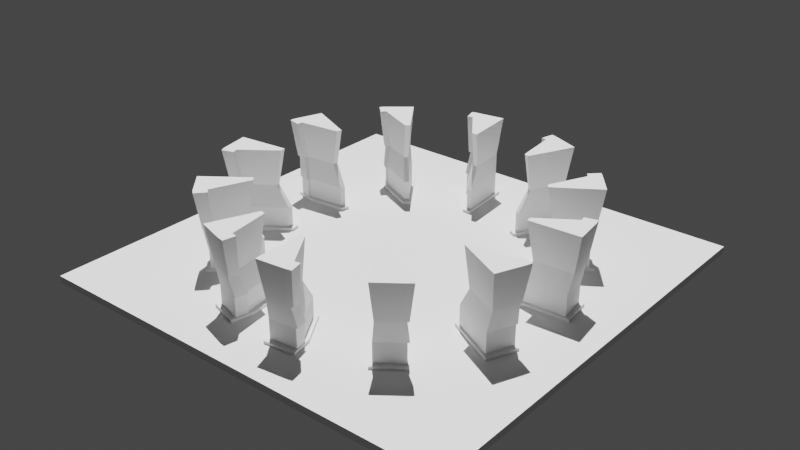 # Source: LevelBlockout.blend  (saved by Blender 2.80.75; exported with 4.5.12 LTS)
import bpy
from mathutils import Matrix  # noqa: F401  (used for matrix-valued properties, if any)

bpy.ops.wm.read_factory_settings(use_empty=True)
scene = bpy.context.scene
scene.name = 'Scene'

# ---- collections
col_collection = bpy.data.collections.new('Collection'); scene.collection.children.link(col_collection)
col_collection_2 = bpy.data.collections.new('Collection 2'); scene.collection.children.link(col_collection_2)

# ---- world
world_world = bpy.data.worlds.new('World'); scene.world = world_world
world_world.use_nodes = True; world_world.node_tree.nodes.clear()
_N = world_world.node_tree.nodes; _L = world_world.node_tree.links
n0 = _N.new('ShaderNodeOutputWorld'); n0.name = 'World Output'; n0.location = (300, 300)
n1 = _N.new('ShaderNodeBackground'); n1.name = 'Background'; n1.location = (10, 300)
n1.inputs[0].default_value = (0.05088, 0.05088, 0.05088, 1.0)
_L.new(n1.outputs[0], n0.inputs[0])
n0.is_active_output = True
world_world.color = (0.05088, 0.05088, 0.05088)
world_world.use_sun_shadow = False
world_world.sun_shadow_jitter_overblur = 0.0

# ---- lights
light_sun = bpy.data.lights.new('Sun', 'SUN')
light_sun.transmission_factor = 0.0
light_sun.energy = 5.41
light_sun.shadow_soft_size = 0.125

# ---- meshes
me_plane = bpy.data.meshes.new('Plane')
me_plane.from_pydata([(-30.0, -30.0, 0.0), (30.0, -30.0, 0.0), (-30.0, 30.0, 0.0), (30.0, 30.0, 0.0), (-30.0, 30.0, -1.0), (-30.0, -30.0, -1.0), (30.0, -30.0, -1.0), (30.0, 30.0, -1.0)], [], [(0, 1, 3, 2), (5, 4, 7, 6), (2, 4, 5, 0), (3, 7, 4, 2), (0, 5, 6, 1), (1, 6, 7, 3)])
_uv = me_plane.uv_layers.new(name='UVMap')
_uv.uv.foreach_set('vector', [0.0, 0.0, 1.0, 0.0, 1.0, 1.0, 0.0, 1.0, 0.0, 0.0, 0.0, 1.0, 1.0, 1.0, 1.0, 0.0, 0.0, 1.0, 0.0, 1.0, 0.0, 0.0, 0.0, 0.0, 1.0, 1.0, 1.0, 1.0, 0.0, 1.0, 0.0, 1.0, 0.0, 0.0, 0.0, 0.0, 1.0, 0.0, 1.0, 0.0, 1.0, 0.0, 1.0, 0.0, 1.0, 1.0, 1.0, 1.0])
me_plane.use_remesh_preserve_volume = False
me_plane.use_remesh_preserve_attributes = False
me_plane.use_mirror_vertex_groups = False
me_plane.update()
me_cube_002 = bpy.data.meshes.new('Cube.002')
me_cube_002.from_pydata([(23.1, -17.89, 15.64), (25.17, -17.89, 15.64), (15.0, -3.83, -2.347e-07), (16.0, -5.526, 1.12), (27.0, -24.17, -2.347e-07), (26.0, -22.47, 1.12), (27.0, -3.83, -2.347e-07), (26.0, -5.526, 1.12), (25.17, -4.043, 15.64), (15.0, -3.83, 1.0), (27.0, -3.83, 1.0), (27.0, -24.17, 1.0), (17.01, -4.043, 15.64), (16.0, -5.526, 8.0), (26.0, -5.526, 8.0), (26.0, -22.47, 8.0), (22.46, -24.17, -2.347e-07), (15.0, -11.52, -2.347e-07), (23.48, -22.47, 1.12), (16.0, -9.793, 1.12), (22.48, -24.17, 1.0), (15.0, -11.49, 1.0), (16.0, -9.824, 8.0), (23.46, -22.47, 8.0), (17.01, -7.554, 15.64), (15.62, -6.708, 28.88), (15.62, -2.11, 28.88), (23.6, -20.24, 28.88), (26.31, -2.11, 28.88), (26.31, -20.24, 28.88), (14.87, -6.708, 28.89), (14.87, -2.11, 28.89), (15.26, -5.526, 8.007), (16.26, -4.043, 15.65), (16.26, -7.554, 15.65), (15.26, -9.824, 8.007), (15.26, -5.526, 1.127), (15.26, -9.793, 1.127), (14.13, -6.708, 28.9), (14.13, -2.11, 28.9), (14.52, -5.526, 8.016), (15.52, -4.043, 15.66), (15.52, -7.554, 15.66), (14.52, -9.824, 8.016), (13.36, -6.708, 28.82), (13.36, -2.11, 28.82), (14.75, -7.554, 15.58), (14.75, -4.043, 15.58)], [], [(4, 11, 20, 16), (2, 9, 10, 6), (6, 10, 11, 4), (26, 12, 33, 31), (17, 21, 9, 2), (5, 7, 14, 15), (18, 5, 15, 23), (3, 7, 10, 9), (7, 5, 11, 10), (15, 14, 8, 1), (0, 1, 29, 27), (19, 3, 9, 21), (5, 18, 20, 11), (7, 3, 13, 14), (16, 20, 21, 17), (20, 18, 19, 21), (18, 23, 22, 19), (2, 6, 4, 16, 17), (22, 23, 0, 24), (23, 15, 1, 0), (14, 13, 12, 8), (25, 26, 31, 30), (28, 26, 25, 27, 29), (19, 22, 35, 37), (24, 0, 27, 25), (1, 8, 28, 29), (8, 12, 26, 28), (36, 37, 35, 32), (31, 33, 41, 39), (30, 31, 39, 38), (3, 19, 37, 36), (13, 3, 36, 32), (12, 13, 32, 33), (22, 24, 34, 35), (24, 25, 30, 34), (40, 43, 42, 41), (39, 41, 47, 45), (32, 35, 43, 40), (35, 34, 42, 43), (33, 32, 40, 41), (34, 30, 38, 42), (47, 46, 44, 45), (41, 42, 46, 47), (38, 39, 45, 44), (42, 38, 44, 46)])
_uv = me_cube_002.uv_layers.new(name='UVMap')
_uv.uv.foreach_set('vector', [0.7081, 0.2212, 0.8133, 0.2212, 0.8129, 0.2404, 0.7077, 0.2405, 1.0, 0.2159, 0.8948, 0.2159, 0.8948, 0.1439, 1.0, 0.1439, 0.9185, 0.2932, 0.8133, 0.2932, 0.8133, 0.2212, 0.9185, 0.2212, 0.3326, 0.0005736, 0.3596, 0.4771, 0.3466, 0.4768, 0.3196, 0.0003448, 0.7077, 0.3038, 0.8129, 0.3039, 0.8133, 0.323, 0.7081, 0.323, 0.7001, 0.9997, 0.5249, 0.9991, 0.5325, 0.7515, 0.7077, 0.7521, 0.2579, 0.0, 0.2891, 1.997e-05, 0.2932, 0.2476, 0.2617, 0.2476, 0.7241, 0.06589, 0.8988, 0.06623, 0.9173, 0.07196, 0.7077, 0.07155, 0.8988, 0.06623, 0.8988, 0.006401, 0.9173, 0.0001546, 0.9173, 0.07196, 0.7077, 0.7521, 0.5325, 0.7515, 0.5256, 0.4765, 0.6687, 0.477, 0.2283, 0.5227, 0.254, 0.5227, 0.2932, 0.9991, 0.2595, 0.999, 0.7241, 0.05083, 0.7241, 0.06589, 0.7077, 0.07155, 0.7077, 0.04451, 0.8988, 0.006401, 0.8548, 0.006315, 0.8384, 0.0, 0.9173, 0.0001546, 0.5202, 0.9995, 0.3449, 0.9996, 0.3436, 0.7521, 0.5188, 0.752, 0.7077, 0.2405, 0.8129, 0.2404, 0.8129, 0.3039, 0.7077, 0.3038, 0.8384, 0.0, 0.8548, 0.006315, 0.7241, 0.05083, 0.7077, 0.04451, 0.2579, 0.0, 0.2617, 0.2476, 0.07674, 0.2479, 0.07244, 0.0003579, 0.9098, 0.1439, 0.7077, 0.1439, 0.7077, 0.07196, 0.7841, 0.07196, 0.9098, 0.1167, 0.07674, 0.2479, 0.2617, 0.2476, 0.2283, 0.5227, 0.07714, 0.523, 0.2617, 0.2476, 0.2932, 0.2476, 0.254, 0.5227, 0.2283, 0.5227, 0.5188, 0.752, 0.3436, 0.7521, 0.3596, 0.4771, 0.5028, 0.477, 0.8473, 0.208, 0.8947, 0.2079, 0.8948, 0.2124, 0.8473, 0.2124, 0.8948, 0.1439, 0.8947, 0.2079, 0.8473, 0.208, 0.7077, 0.1605, 0.7077, 0.1443, 0.07244, 0.0003579, 0.07674, 0.2479, 0.06753, 0.2482, 0.06322, 0.0005893, 0.07714, 0.523, 0.2283, 0.5227, 0.2595, 0.999, 0.06158, 0.9994, 0.6687, 0.477, 0.5256, 0.4765, 0.5202, 0.0, 0.7077, 0.0006736, 0.5028, 0.477, 0.3596, 0.4771, 0.3326, 0.0005736, 0.5202, 0.0004521, 0.03202, 0.0007297, 0.06322, 0.0005893, 0.06753, 0.2482, 0.0361, 0.2483, 0.3196, 0.0003448, 0.3466, 0.4768, 0.3337, 0.4765, 0.3067, 0.0, 0.8473, 0.2124, 0.8948, 0.2124, 0.8948, 0.2168, 0.8474, 0.2169, 0.8286, 0.3083, 0.8286, 0.2932, 0.841, 0.2932, 0.841, 0.3083, 0.3436, 0.7521, 0.3449, 0.9996, 0.3319, 0.9994, 0.3305, 0.7518, 0.3596, 0.4771, 0.3436, 0.7521, 0.3305, 0.7518, 0.3466, 0.4768, 0.07674, 0.2479, 0.07714, 0.523, 0.06792, 0.5232, 0.06753, 0.2482, 0.07714, 0.523, 0.06158, 0.9994, 0.05236, 0.9997, 0.06792, 0.5232, 0.02695, 0.2487, 0.05838, 0.2485, 0.05878, 0.5235, 0.0331, 0.5236, 0.3067, 0.0, 0.3337, 0.4765, 0.3202, 0.4794, 0.2932, 0.002918, 0.841, 0.3084, 0.841, 0.2932, 0.8531, 0.2932, 0.8531, 0.3084, 0.06753, 0.2482, 0.06792, 0.5232, 0.05878, 0.5235, 0.05838, 0.2485, 0.3466, 0.4768, 0.3305, 0.7518, 0.3176, 0.7515, 0.3337, 0.4765, 0.06792, 0.5232, 0.05236, 0.9997, 0.04322, 1.0, 0.05878, 0.5235, 0.02351, 0.5207, 0.04918, 0.5206, 0.03362, 0.9971, 0.0, 0.9972, 0.8286, 0.2932, 0.8286, 0.3056, 0.8133, 0.3056, 0.8133, 0.2932, 0.8474, 0.2169, 0.8948, 0.2168, 0.8942, 0.2212, 0.8468, 0.2212, 0.05878, 0.5235, 0.04322, 1.0, 0.03362, 0.9971, 0.04918, 0.5206])
me_cube_002.use_remesh_preserve_volume = False
me_cube_002.use_remesh_preserve_attributes = False
me_cube_002.use_mirror_vertex_groups = False
me_cube_002.update()

# ---- curves / text
cu_beziercircle = bpy.data.curves.new('BezierCircle', 'CURVE')
cu_beziercircle.dimensions = '3D'
_sp = cu_beziercircle.splines.new('BEZIER'); _sp.bezier_points.add(3)
_sp.bezier_points.foreach_set('co', [-62.87, 0.0, 0.0, 0.0, 62.87, 0.0, 62.87, 0.0, 0.0, 0.0, -62.87, 0.0])
_sp.bezier_points.foreach_set('handle_left', [-62.87, -34.71, 0.0, -34.71, 62.87, 0.0, 62.87, 34.71, 0.0, 34.71, -62.87, 0.0])
_sp.bezier_points.foreach_set('handle_right', [-62.87, 34.71, 0.0, 34.71, 62.87, 0.0, 62.87, -34.71, 0.0, -34.71, -62.87, 0.0])
for _p, _l, _r in zip(_sp.bezier_points, ['AUTO', 'AUTO', 'AUTO', 'AUTO'], ['AUTO', 'AUTO', 'AUTO', 'AUTO']): _p.handle_left_type = _l; _p.handle_right_type = _r
_sp.order_u = 0
_sp.order_v = 0
_sp.use_cyclic_u = True
cu_beziercircle.use_path = True
cu_beziercircle.use_path_clamp = True
cu_beziercircle.fill_mode = 'FULL'

# ---- objects
ob_plane = bpy.data.objects.new('Plane', me_plane)
ob_cube_002 = bpy.data.objects.new('Cube.002', me_cube_002)
ob_beziercircle = bpy.data.objects.new('BezierCircle', cu_beziercircle)
ob_sun = bpy.data.objects.new('Sun', light_sun)

# ---- transforms, parenting, visibility, modifiers, constraints
ob_plane.location = (0.0, 0.0, 0.0)
ob_plane.scale = (2.562, 2.562, 2.562)
ob_plane.lineart.crease_threshold = 0.0
ob_cube_002.location = (0.0, 0.0, 0.0)
ob_cube_002.lineart.crease_threshold = 0.0
_m = ob_cube_002.modifiers.new('Triangulate', 'TRIANGULATE')
_m = ob_cube_002.modifiers.new('Array', 'ARRAY')
_m.fit_type = 'FIT_CURVE'
_m.curve = ob_beziercircle
_m.constant_offset_displace = (0.0, 0.0, 0.0)
_m.relative_offset_displace = (2.6, 0.0, 0.0)
_m = ob_cube_002.modifiers.new('Curve', 'CURVE')
_m.object = ob_beziercircle
ob_beziercircle.location = (0.0, 0.0, 0.0)
ob_beziercircle.scale = (1.06, 1.06, 1.06)
ob_beziercircle.lineart.crease_threshold = 0.0
ob_sun.location = (0.0, 0.0, 25.0)
ob_sun.rotation_euler = (-0.2661, -0.2107, 0.02831)
ob_sun.lineart.crease_threshold = 0.0

# ---- collection membership
col_collection.objects.link(ob_plane)
col_collection.objects.link(ob_cube_002)
col_collection.objects.link(ob_beziercircle)
col_collection_2.objects.link(ob_sun)

# ---- scene / render settings (as saved in the file)
scene.frame_start = 1; scene.frame_end = 250; scene.frame_set(1)
scene.render.engine = 'BLENDER_EEVEE_NEXT'
scene.cycles.use_denoising = False
scene.cycles.samples = 128
scene.cycles.sampling_pattern = 'TABULATED_SOBOL'
scene.cycles.use_adaptive_sampling = False
scene.cycles.use_light_tree = False
scene.view_settings.view_transform = 'Filmic'
bpy.context.view_layer.update()

# ---- added for rendering (the .blend has no active camera): camera
cam_auto = bpy.data.cameras.new('AutoCamera')
cam_auto.lens = 50.0
cam_auto.sensor_width = 36.0
cam_auto.clip_end = 3566.79
ob_auto_camera = bpy.data.objects.new('AutoCamera', cam_auto)
scene.collection.objects.link(ob_auto_camera)
ob_auto_camera.location = (203.237, -243.884, 175.757)
ob_auto_camera.rotation_euler = (1.09748, -7.21219e-08, 0.694738)
scene.camera = ob_auto_camera
bpy.context.view_layer.update()
